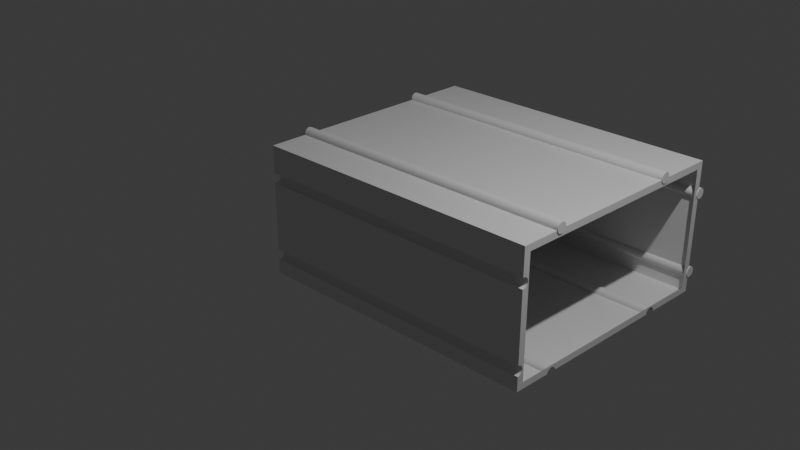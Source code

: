 # Source: organizadores_modulares.blend  (saved by Blender 4.0.36; exported with 4.5.12 LTS)
import bpy
from mathutils import Matrix  # noqa: F401  (used for matrix-valued properties, if any)

bpy.ops.wm.read_factory_settings(use_empty=True)
scene = bpy.context.scene
scene.name = 'Scene'

# ---- collections
col_collection = bpy.data.collections.new('Collection'); scene.collection.children.link(col_collection)

# ---- materials (node trees are filled in below, after node groups)
mat_material = bpy.data.materials.new('Material')
mat_material.alpha_threshold = 0.0
mat_material.use_transparent_shadow = False
mat_material.roughness = 0.5
mat_material.line_color = (0.0, 0.0, 0.0, 1.0)

# ---- material node trees
mat_material.use_nodes = True; mat_material.node_tree.nodes.clear()
_N = mat_material.node_tree.nodes; _L = mat_material.node_tree.links
n0 = _N.new('ShaderNodeOutputMaterial'); n0.name = 'Material Output'; n0.location = (300, 300)
n1 = _N.new('ShaderNodeBsdfPrincipled'); n1.name = 'Principled BSDF'; n1.location = (10, 300)
n1.inputs[3].default_value = 1.45
_L.new(n1.outputs[0], n0.inputs[0])
n0.is_active_output = True

# ---- world
world_world = bpy.data.worlds.new('World'); scene.world = world_world
world_world.use_nodes = True; world_world.node_tree.nodes.clear()
_N = world_world.node_tree.nodes; _L = world_world.node_tree.links
n0 = _N.new('ShaderNodeOutputWorld'); n0.name = 'World Output'; n0.location = (300, 300)
n1 = _N.new('ShaderNodeBackground'); n1.name = 'Background'; n1.location = (10, 300)
n1.inputs[0].default_value = (0.05088, 0.05088, 0.05088, 1.0)
_L.new(n1.outputs[0], n0.inputs[0])
n0.is_active_output = True
world_world.color = (0.05088, 0.05088, 0.05088)
world_world.use_sun_shadow = False
world_world.sun_shadow_jitter_overblur = 0.0

# ---- cameras
cam_camera = bpy.data.cameras.new('Camera')
cam_camera.clip_end = 100.0
cam_camera.ortho_scale = 7.314

# ---- lights
light_light = bpy.data.lights.new('Light', 'POINT')
light_light.transmission_factor = 0.0
light_light.use_soft_falloff = False
light_light.energy = 1000.0
light_light.shadow_soft_size = 0.1
light_light.shadow_maximum_resolution = 0.006
light_light.use_absolute_resolution = True

# ---- meshes
me_cube = bpy.data.meshes.new('Cube')
me_cube.from_pydata([(0.09004, 0.1884, 0.005113), (0.09004, 0.1884, -0.08489), (0.09004, 0.01861, 0.005113), (0.09004, 0.01861, -0.08489), (-0.1299, 0.1826, 0.009202), (-0.1299, 0.1826, -0.09109), (-0.1299, 0.002499, 0.009202), (-0.1299, 0.002499, -0.09109), (0.09004, 0.1935, 0.01026), (0.09004, 0.1935, -0.09004), (0.09004, 0.01347, 0.01026), (0.09004, 0.01347, -0.09004), (0.09004, 0.1935, 0.01026), (0.09004, 0.1935, -0.09004), (0.09004, 0.01347, 0.01026), (0.09004, 0.01347, -0.09004), (-0.1201, 0.01861, 0.005113), (-0.1201, 0.01861, -0.08489)], [], [(8, 4, 6, 10), (11, 10, 6, 7), (7, 6, 4, 5), (5, 9, 11, 7), (5, 4, 8, 9), (12, 13, 9, 8), (15, 14, 10, 11), (14, 12, 8, 10), (13, 15, 11, 9), (0, 1, 13, 12), (3, 2, 14, 15), (2, 0, 12, 14), (1, 3, 15, 13), (2, 3, 17, 16)])
_uv = me_cube.uv_layers.new(name='UVMap')
_uv.uv.foreach_set('vector', [0.625, 0.5, 0.875, 0.5, 0.875, 0.75, 0.625, 0.75, 0.375, 0.75, 0.625, 0.75, 0.625, 1.0, 0.375, 1.0, 0.375, 0.0, 0.625, 0.0, 0.625, 0.25, 0.375, 0.25, 0.125, 0.5, 0.375, 0.5, 0.375, 0.75, 0.125, 0.75, 0.375, 0.25, 0.625, 0.25, 0.625, 0.5, 0.375, 0.5, 0.0, 0.0, 0.0, 0.0, 0.0, 0.0, 0.0, 0.0, 0.0, 0.0, 0.0, 0.0, 0.0, 0.0, 0.0, 0.0, 0.625, 0.75, 0.625, 0.5, 0.625, 0.5, 0.625, 0.75, 0.375, 0.5, 0.375, 0.75, 0.375, 0.75, 0.375, 0.5, 0.6122, 0.5071, 0.3878, 0.5071, 0.375, 0.5, 0.625, 0.5, 0.3878, 0.7429, 0.6122, 0.7429, 0.625, 0.75, 0.375, 0.75, 0.6122, 0.7429, 0.6122, 0.5071, 0.625, 0.5, 0.625, 0.75, 0.3878, 0.5071, 0.3878, 0.7429, 0.375, 0.75, 0.375, 0.5, 0.6122, 0.7429, 0.3878, 0.7429, 0.3878, 0.7429, 0.6122, 0.7429])
me_cube.materials.append(mat_material)
me_cube.use_mirror_vertex_groups = False
me_cube.update()
me_cylinder_004 = bpy.data.meshes.new('Cylinder.004')
me_cylinder_004.from_pydata([(-0.00128, 0.00161, -0.02305), (3.882e-05, 0.009717, 0.1967), (0.0005538, 0.00143, -0.02305), (0.001873, 0.009536, 0.1967), (0.002317, 0.0008948, -0.02305), (0.003636, 0.009001, 0.1967), (0.003943, 2.605e-05, -0.02305), (0.005262, 0.008132, 0.1967), (0.005367, -0.001143, -0.02305), (0.006686, 0.006963, 0.1967), (0.006536, -0.002568, -0.02305), (0.007856, 0.005538, 0.1967), (0.007405, -0.004193, -0.02305), (0.008724, 0.003913, 0.1967), (0.00794, -0.005957, -0.02305), (0.009259, 0.002149, 0.1967), (0.008121, -0.007791, -0.02305), (0.00944, 0.0003154, 0.1967), (0.00794, -0.009625, -0.02305), (0.009259, -0.001519, 0.1967), (0.007405, -0.01139, -0.02305), (0.008724, -0.003282, 0.1967), (0.006536, -0.01301, -0.02305), (0.007856, -0.004908, 0.1967), (0.005367, -0.01444, -0.02305), (0.006686, -0.006332, 0.1967), (0.003943, -0.01561, -0.02305), (0.005262, -0.007501, 0.1967), (0.002317, -0.01648, -0.02305), (0.003636, -0.00837, 0.1967), (0.0005538, -0.01701, -0.02305), (0.001873, -0.008905, 0.1967), (-0.00128, -0.01719, -0.02305), (3.882e-05, -0.009086, 0.1967), (-0.003114, -0.01701, -0.02305), (-0.001795, -0.008905, 0.1967), (-0.004878, -0.01648, -0.02305), (-0.003559, -0.00837, 0.1967), (-0.006503, -0.01561, -0.02305), (-0.005184, -0.007501, 0.1967), (-0.007928, -0.01444, -0.02305), (-0.006609, -0.006332, 0.1967), (-0.009097, -0.01301, -0.02305), (-0.007778, -0.004908, 0.1967), (-0.009966, -0.01139, -0.02305), (-0.008647, -0.003282, 0.1967), (-0.0105, -0.009625, -0.02305), (-0.009182, -0.001519, 0.1967), (-0.01068, -0.007791, -0.02305), (-0.009362, 0.0003154, 0.1967), (-0.0105, -0.005957, -0.02305), (-0.009182, 0.002149, 0.1967), (-0.009966, -0.004193, -0.02305), (-0.008647, 0.003913, 0.1967), (-0.009097, -0.002568, -0.02305), (-0.007778, 0.005538, 0.1967), (-0.007928, -0.001143, -0.02305), (-0.006609, 0.006963, 0.1967), (-0.006503, 2.605e-05, -0.02305), (-0.005184, 0.008132, 0.1967), (-0.004878, 0.0008948, -0.02305), (-0.003559, 0.009001, 0.1967), (-0.003114, 0.00143, -0.02305), (-0.001795, 0.009536, 0.1967)], [], [(0, 1, 3, 2), (2, 3, 5, 4), (4, 5, 7, 6), (6, 7, 9, 8), (8, 9, 11, 10), (10, 11, 13, 12), (12, 13, 15, 14), (14, 15, 17, 16), (16, 17, 19, 18), (18, 19, 21, 20), (20, 21, 23, 22), (22, 23, 25, 24), (24, 25, 27, 26), (26, 27, 29, 28), (28, 29, 31, 30), (30, 31, 33, 32), (32, 33, 35, 34), (34, 35, 37, 36), (36, 37, 39, 38), (38, 39, 41, 40), (40, 41, 43, 42), (42, 43, 45, 44), (44, 45, 47, 46), (46, 47, 49, 48), (48, 49, 51, 50), (50, 51, 53, 52), (52, 53, 55, 54), (54, 55, 57, 56), (56, 57, 59, 58), (58, 59, 61, 60), (3, 1, 63, 61, 59, 57, 55, 53, 51, 49, 47, 45, 43, 41, 39, 37, 35, 33, 31, 29, 27, 25, 23, 21, 19, 17, 15, 13, 11, 9, 7, 5), (60, 61, 63, 62), (62, 63, 1, 0), (0, 2, 4, 6, 8, 10, 12, 14, 16, 18, 20, 22, 24, 26, 28, 30, 32, 34, 36, 38, 40, 42, 44, 46, 48, 50, 52, 54, 56, 58, 60, 62)])
_uv = me_cylinder_004.uv_layers.new(name='UVMap')
_uv.uv.foreach_set('vector', [1.0, 0.5, 1.0, 1.0, 0.9688, 1.0, 0.9688, 0.5, 0.9688, 0.5, 0.9688, 1.0, 0.9375, 1.0, 0.9375, 0.5, 0.9375, 0.5, 0.9375, 1.0, 0.9062, 1.0, 0.9062, 0.5, 0.9062, 0.5, 0.9062, 1.0, 0.875, 1.0, 0.875, 0.5, 0.875, 0.5, 0.875, 1.0, 0.8438, 1.0, 0.8438, 0.5, 0.8438, 0.5, 0.8438, 1.0, 0.8125, 1.0, 0.8125, 0.5, 0.8125, 0.5, 0.8125, 1.0, 0.7812, 1.0, 0.7812, 0.5, 0.7812, 0.5, 0.7812, 1.0, 0.75, 1.0, 0.75, 0.5, 0.75, 0.5, 0.75, 1.0, 0.7188, 1.0, 0.7188, 0.5, 0.7188, 0.5, 0.7188, 1.0, 0.6875, 1.0, 0.6875, 0.5, 0.6875, 0.5, 0.6875, 1.0, 0.6562, 1.0, 0.6562, 0.5, 0.6562, 0.5, 0.6562, 1.0, 0.625, 1.0, 0.625, 0.5, 0.625, 0.5, 0.625, 1.0, 0.5938, 1.0, 0.5938, 0.5, 0.5938, 0.5, 0.5938, 1.0, 0.5625, 1.0, 0.5625, 0.5, 0.5625, 0.5, 0.5625, 1.0, 0.5312, 1.0, 0.5312, 0.5, 0.5312, 0.5, 0.5312, 1.0, 0.5, 1.0, 0.5, 0.5, 0.5, 0.5, 0.5, 1.0, 0.4688, 1.0, 0.4688, 0.5, 0.4688, 0.5, 0.4688, 1.0, 0.4375, 1.0, 0.4375, 0.5, 0.4375, 0.5, 0.4375, 1.0, 0.4062, 1.0, 0.4062, 0.5, 0.4062, 0.5, 0.4062, 1.0, 0.375, 1.0, 0.375, 0.5, 0.375, 0.5, 0.375, 1.0, 0.3438, 1.0, 0.3438, 0.5, 0.3438, 0.5, 0.3438, 1.0, 0.3125, 1.0, 0.3125, 0.5, 0.3125, 0.5, 0.3125, 1.0, 0.2812, 1.0, 0.2812, 0.5, 0.2812, 0.5, 0.2812, 1.0, 0.25, 1.0, 0.25, 0.5, 0.25, 0.5, 0.25, 1.0, 0.2188, 1.0, 0.2188, 0.5, 0.2188, 0.5, 0.2188, 1.0, 0.1875, 1.0, 0.1875, 0.5, 0.1875, 0.5, 0.1875, 1.0, 0.1562, 1.0, 0.1562, 0.5, 0.1562, 0.5, 0.1562, 1.0, 0.125, 1.0, 0.125, 0.5, 0.125, 0.5, 0.125, 1.0, 0.09375, 1.0, 0.09375, 0.5, 0.09375, 0.5, 0.09375, 1.0, 0.0625, 1.0, 0.0625, 0.5, 0.2968, 0.4854, 0.25, 0.49, 0.2032, 0.4854, 0.1582, 0.4717, 0.1167, 0.4496, 0.08029, 0.4197, 0.05045, 0.3833, 0.02827, 0.3418, 0.01461, 0.2968, 0.01, 0.25, 0.01461, 0.2032, 0.02827, 0.1582, 0.05045, 0.1167, 0.08029, 0.08029, 0.1167, 0.05045, 0.1582, 0.02827, 0.2032, 0.01461, 0.25, 0.01, 0.2968, 0.01461, 0.3418, 0.02827, 0.3833, 0.05045, 0.4197, 0.08029, 0.4496, 0.1167, 0.4717, 0.1582, 0.4854, 0.2032, 0.49, 0.25, 0.4854, 0.2968, 0.4717, 0.3418, 0.4496, 0.3833, 0.4197, 0.4197, 0.3833, 0.4496, 0.3418, 0.4717, 0.0625, 0.5, 0.0625, 1.0, 0.03125, 1.0, 0.03125, 0.5, 0.03125, 0.5, 0.03125, 1.0, 0.0, 1.0, 0.0, 0.5, 0.75, 0.49, 0.7968, 0.4854, 0.8418, 0.4717, 0.8833, 0.4496, 0.9197, 0.4197, 0.9496, 0.3833, 0.9717, 0.3418, 0.9854, 0.2968, 0.99, 0.25, 0.9854, 0.2032, 0.9717, 0.1582, 0.9496, 0.1167, 0.9197, 0.08029, 0.8833, 0.05045, 0.8418, 0.02827, 0.7968, 0.01461, 0.75, 0.01, 0.7032, 0.01461, 0.6582, 0.02827, 0.6167, 0.05045, 0.5803, 0.08029, 0.5504, 0.1167, 0.5283, 0.1582, 0.5146, 0.2032, 0.51, 0.25, 0.5146, 0.2968, 0.5283, 0.3418, 0.5504, 0.3833, 0.5803, 0.4197, 0.6167, 0.4496, 0.6582, 0.4717, 0.7032, 0.4854])
me_cylinder_004.update()
me_cylinder_009 = bpy.data.meshes.new('Cylinder.009')
me_cylinder_009.from_pydata([(-0.00128, 0.00161, -0.02305), (3.882e-05, 0.009717, 0.1967), (0.0005538, 0.00143, -0.02305), (0.001873, 0.009536, 0.1967), (0.002317, 0.0008948, -0.02305), (0.003636, 0.009001, 0.1967), (0.003943, 2.605e-05, -0.02305), (0.005262, 0.008132, 0.1967), (0.005367, -0.001143, -0.02305), (0.006686, 0.006963, 0.1967), (0.006536, -0.002568, -0.02305), (0.007856, 0.005538, 0.1967), (0.007405, -0.004193, -0.02305), (0.008724, 0.003913, 0.1967), (0.00794, -0.005957, -0.02305), (0.009259, 0.002149, 0.1967), (0.008121, -0.007791, -0.02305), (0.00944, 0.0003154, 0.1967), (0.00794, -0.009625, -0.02305), (0.009259, -0.001519, 0.1967), (0.007405, -0.01139, -0.02305), (0.008724, -0.003282, 0.1967), (0.006536, -0.01301, -0.02305), (0.007856, -0.004908, 0.1967), (0.005367, -0.01444, -0.02305), (0.006686, -0.006332, 0.1967), (0.003943, -0.01561, -0.02305), (0.005262, -0.007501, 0.1967), (0.002317, -0.01648, -0.02305), (0.003636, -0.00837, 0.1967), (0.0005538, -0.01701, -0.02305), (0.001873, -0.008905, 0.1967), (-0.00128, -0.01719, -0.02305), (3.882e-05, -0.009086, 0.1967), (-0.003114, -0.01701, -0.02305), (-0.001795, -0.008905, 0.1967), (-0.004878, -0.01648, -0.02305), (-0.003559, -0.00837, 0.1967), (-0.006503, -0.01561, -0.02305), (-0.005184, -0.007501, 0.1967), (-0.007928, -0.01444, -0.02305), (-0.006609, -0.006332, 0.1967), (-0.009097, -0.01301, -0.02305), (-0.007778, -0.004908, 0.1967), (-0.009966, -0.01139, -0.02305), (-0.008647, -0.003282, 0.1967), (-0.0105, -0.009625, -0.02305), (-0.009182, -0.001519, 0.1967), (-0.01068, -0.007791, -0.02305), (-0.009362, 0.0003154, 0.1967), (-0.0105, -0.005957, -0.02305), (-0.009182, 0.002149, 0.1967), (-0.009966, -0.004193, -0.02305), (-0.008647, 0.003913, 0.1967), (-0.009097, -0.002568, -0.02305), (-0.007778, 0.005538, 0.1967), (-0.007928, -0.001143, -0.02305), (-0.006609, 0.006963, 0.1967), (-0.006503, 2.605e-05, -0.02305), (-0.005184, 0.008132, 0.1967), (-0.004878, 0.0008948, -0.02305), (-0.003559, 0.009001, 0.1967), (-0.003114, 0.00143, -0.02305), (-0.001795, 0.009536, 0.1967)], [], [(0, 1, 3, 2), (2, 3, 5, 4), (4, 5, 7, 6), (6, 7, 9, 8), (8, 9, 11, 10), (10, 11, 13, 12), (12, 13, 15, 14), (14, 15, 17, 16), (16, 17, 19, 18), (18, 19, 21, 20), (20, 21, 23, 22), (22, 23, 25, 24), (24, 25, 27, 26), (26, 27, 29, 28), (28, 29, 31, 30), (30, 31, 33, 32), (32, 33, 35, 34), (34, 35, 37, 36), (36, 37, 39, 38), (38, 39, 41, 40), (40, 41, 43, 42), (42, 43, 45, 44), (44, 45, 47, 46), (46, 47, 49, 48), (48, 49, 51, 50), (50, 51, 53, 52), (52, 53, 55, 54), (54, 55, 57, 56), (56, 57, 59, 58), (58, 59, 61, 60), (3, 1, 63, 61, 59, 57, 55, 53, 51, 49, 47, 45, 43, 41, 39, 37, 35, 33, 31, 29, 27, 25, 23, 21, 19, 17, 15, 13, 11, 9, 7, 5), (60, 61, 63, 62), (62, 63, 1, 0), (0, 2, 4, 6, 8, 10, 12, 14, 16, 18, 20, 22, 24, 26, 28, 30, 32, 34, 36, 38, 40, 42, 44, 46, 48, 50, 52, 54, 56, 58, 60, 62)])
_uv = me_cylinder_009.uv_layers.new(name='UVMap')
_uv.uv.foreach_set('vector', [1.0, 0.5, 1.0, 1.0, 0.9688, 1.0, 0.9688, 0.5, 0.9688, 0.5, 0.9688, 1.0, 0.9375, 1.0, 0.9375, 0.5, 0.9375, 0.5, 0.9375, 1.0, 0.9062, 1.0, 0.9062, 0.5, 0.9062, 0.5, 0.9062, 1.0, 0.875, 1.0, 0.875, 0.5, 0.875, 0.5, 0.875, 1.0, 0.8438, 1.0, 0.8438, 0.5, 0.8438, 0.5, 0.8438, 1.0, 0.8125, 1.0, 0.8125, 0.5, 0.8125, 0.5, 0.8125, 1.0, 0.7812, 1.0, 0.7812, 0.5, 0.7812, 0.5, 0.7812, 1.0, 0.75, 1.0, 0.75, 0.5, 0.75, 0.5, 0.75, 1.0, 0.7188, 1.0, 0.7188, 0.5, 0.7188, 0.5, 0.7188, 1.0, 0.6875, 1.0, 0.6875, 0.5, 0.6875, 0.5, 0.6875, 1.0, 0.6562, 1.0, 0.6562, 0.5, 0.6562, 0.5, 0.6562, 1.0, 0.625, 1.0, 0.625, 0.5, 0.625, 0.5, 0.625, 1.0, 0.5938, 1.0, 0.5938, 0.5, 0.5938, 0.5, 0.5938, 1.0, 0.5625, 1.0, 0.5625, 0.5, 0.5625, 0.5, 0.5625, 1.0, 0.5312, 1.0, 0.5312, 0.5, 0.5312, 0.5, 0.5312, 1.0, 0.5, 1.0, 0.5, 0.5, 0.5, 0.5, 0.5, 1.0, 0.4688, 1.0, 0.4688, 0.5, 0.4688, 0.5, 0.4688, 1.0, 0.4375, 1.0, 0.4375, 0.5, 0.4375, 0.5, 0.4375, 1.0, 0.4062, 1.0, 0.4062, 0.5, 0.4062, 0.5, 0.4062, 1.0, 0.375, 1.0, 0.375, 0.5, 0.375, 0.5, 0.375, 1.0, 0.3438, 1.0, 0.3438, 0.5, 0.3438, 0.5, 0.3438, 1.0, 0.3125, 1.0, 0.3125, 0.5, 0.3125, 0.5, 0.3125, 1.0, 0.2812, 1.0, 0.2812, 0.5, 0.2812, 0.5, 0.2812, 1.0, 0.25, 1.0, 0.25, 0.5, 0.25, 0.5, 0.25, 1.0, 0.2188, 1.0, 0.2188, 0.5, 0.2188, 0.5, 0.2188, 1.0, 0.1875, 1.0, 0.1875, 0.5, 0.1875, 0.5, 0.1875, 1.0, 0.1562, 1.0, 0.1562, 0.5, 0.1562, 0.5, 0.1562, 1.0, 0.125, 1.0, 0.125, 0.5, 0.125, 0.5, 0.125, 1.0, 0.09375, 1.0, 0.09375, 0.5, 0.09375, 0.5, 0.09375, 1.0, 0.0625, 1.0, 0.0625, 0.5, 0.2968, 0.4854, 0.25, 0.49, 0.2032, 0.4854, 0.1582, 0.4717, 0.1167, 0.4496, 0.08029, 0.4197, 0.05045, 0.3833, 0.02827, 0.3418, 0.01461, 0.2968, 0.01, 0.25, 0.01461, 0.2032, 0.02827, 0.1582, 0.05045, 0.1167, 0.08029, 0.08029, 0.1167, 0.05045, 0.1582, 0.02827, 0.2032, 0.01461, 0.25, 0.01, 0.2968, 0.01461, 0.3418, 0.02827, 0.3833, 0.05045, 0.4197, 0.08029, 0.4496, 0.1167, 0.4717, 0.1582, 0.4854, 0.2032, 0.49, 0.25, 0.4854, 0.2968, 0.4717, 0.3418, 0.4496, 0.3833, 0.4197, 0.4197, 0.3833, 0.4496, 0.3418, 0.4717, 0.0625, 0.5, 0.0625, 1.0, 0.03125, 1.0, 0.03125, 0.5, 0.03125, 0.5, 0.03125, 1.0, 0.0, 1.0, 0.0, 0.5, 0.75, 0.49, 0.7968, 0.4854, 0.8418, 0.4717, 0.8833, 0.4496, 0.9197, 0.4197, 0.9496, 0.3833, 0.9717, 0.3418, 0.9854, 0.2968, 0.99, 0.25, 0.9854, 0.2032, 0.9717, 0.1582, 0.9496, 0.1167, 0.9197, 0.08029, 0.8833, 0.05045, 0.8418, 0.02827, 0.7968, 0.01461, 0.75, 0.01, 0.7032, 0.01461, 0.6582, 0.02827, 0.6167, 0.05045, 0.5803, 0.08029, 0.5504, 0.1167, 0.5283, 0.1582, 0.5146, 0.2032, 0.51, 0.25, 0.5146, 0.2968, 0.5283, 0.3418, 0.5504, 0.3833, 0.5803, 0.4197, 0.6167, 0.4496, 0.6582, 0.4717, 0.7032, 0.4854])
me_cylinder_009.update()
me_cylinder_010 = bpy.data.meshes.new('Cylinder.010')
me_cylinder_010.from_pydata([(-0.00128, 0.00161, -0.02305), (3.882e-05, 0.009717, 0.1967), (0.0005538, 0.00143, -0.02305), (0.001873, 0.009536, 0.1967), (0.002317, 0.0008948, -0.02305), (0.003636, 0.009001, 0.1967), (0.003943, 2.605e-05, -0.02305), (0.005262, 0.008132, 0.1967), (0.005367, -0.001143, -0.02305), (0.006686, 0.006963, 0.1967), (0.006536, -0.002568, -0.02305), (0.007856, 0.005538, 0.1967), (0.007405, -0.004193, -0.02305), (0.008724, 0.003913, 0.1967), (0.00794, -0.005957, -0.02305), (0.009259, 0.002149, 0.1967), (0.008121, -0.007791, -0.02305), (0.00944, 0.0003154, 0.1967), (0.00794, -0.009625, -0.02305), (0.009259, -0.001519, 0.1967), (0.007405, -0.01139, -0.02305), (0.008724, -0.003282, 0.1967), (0.006536, -0.01301, -0.02305), (0.007856, -0.004908, 0.1967), (0.005367, -0.01444, -0.02305), (0.006686, -0.006332, 0.1967), (0.003943, -0.01561, -0.02305), (0.005262, -0.007501, 0.1967), (0.002317, -0.01648, -0.02305), (0.003636, -0.00837, 0.1967), (0.0005538, -0.01701, -0.02305), (0.001873, -0.008905, 0.1967), (-0.00128, -0.01719, -0.02305), (3.882e-05, -0.009086, 0.1967), (-0.003114, -0.01701, -0.02305), (-0.001795, -0.008905, 0.1967), (-0.004878, -0.01648, -0.02305), (-0.003559, -0.00837, 0.1967), (-0.006503, -0.01561, -0.02305), (-0.005184, -0.007501, 0.1967), (-0.007928, -0.01444, -0.02305), (-0.006609, -0.006332, 0.1967), (-0.009097, -0.01301, -0.02305), (-0.007778, -0.004908, 0.1967), (-0.009966, -0.01139, -0.02305), (-0.008647, -0.003282, 0.1967), (-0.0105, -0.009625, -0.02305), (-0.009182, -0.001519, 0.1967), (-0.01068, -0.007791, -0.02305), (-0.009362, 0.0003154, 0.1967), (-0.0105, -0.005957, -0.02305), (-0.009182, 0.002149, 0.1967), (-0.009966, -0.004193, -0.02305), (-0.008647, 0.003913, 0.1967), (-0.009097, -0.002568, -0.02305), (-0.007778, 0.005538, 0.1967), (-0.007928, -0.001143, -0.02305), (-0.006609, 0.006963, 0.1967), (-0.006503, 2.605e-05, -0.02305), (-0.005184, 0.008132, 0.1967), (-0.004878, 0.0008948, -0.02305), (-0.003559, 0.009001, 0.1967), (-0.003114, 0.00143, -0.02305), (-0.001795, 0.009536, 0.1967)], [], [(0, 1, 3, 2), (2, 3, 5, 4), (4, 5, 7, 6), (6, 7, 9, 8), (8, 9, 11, 10), (10, 11, 13, 12), (12, 13, 15, 14), (14, 15, 17, 16), (16, 17, 19, 18), (18, 19, 21, 20), (20, 21, 23, 22), (22, 23, 25, 24), (24, 25, 27, 26), (26, 27, 29, 28), (28, 29, 31, 30), (30, 31, 33, 32), (32, 33, 35, 34), (34, 35, 37, 36), (36, 37, 39, 38), (38, 39, 41, 40), (40, 41, 43, 42), (42, 43, 45, 44), (44, 45, 47, 46), (46, 47, 49, 48), (48, 49, 51, 50), (50, 51, 53, 52), (52, 53, 55, 54), (54, 55, 57, 56), (56, 57, 59, 58), (58, 59, 61, 60), (3, 1, 63, 61, 59, 57, 55, 53, 51, 49, 47, 45, 43, 41, 39, 37, 35, 33, 31, 29, 27, 25, 23, 21, 19, 17, 15, 13, 11, 9, 7, 5), (60, 61, 63, 62), (62, 63, 1, 0), (0, 2, 4, 6, 8, 10, 12, 14, 16, 18, 20, 22, 24, 26, 28, 30, 32, 34, 36, 38, 40, 42, 44, 46, 48, 50, 52, 54, 56, 58, 60, 62)])
_uv = me_cylinder_010.uv_layers.new(name='UVMap')
_uv.uv.foreach_set('vector', [1.0, 0.5, 1.0, 1.0, 0.9688, 1.0, 0.9688, 0.5, 0.9688, 0.5, 0.9688, 1.0, 0.9375, 1.0, 0.9375, 0.5, 0.9375, 0.5, 0.9375, 1.0, 0.9062, 1.0, 0.9062, 0.5, 0.9062, 0.5, 0.9062, 1.0, 0.875, 1.0, 0.875, 0.5, 0.875, 0.5, 0.875, 1.0, 0.8438, 1.0, 0.8438, 0.5, 0.8438, 0.5, 0.8438, 1.0, 0.8125, 1.0, 0.8125, 0.5, 0.8125, 0.5, 0.8125, 1.0, 0.7812, 1.0, 0.7812, 0.5, 0.7812, 0.5, 0.7812, 1.0, 0.75, 1.0, 0.75, 0.5, 0.75, 0.5, 0.75, 1.0, 0.7188, 1.0, 0.7188, 0.5, 0.7188, 0.5, 0.7188, 1.0, 0.6875, 1.0, 0.6875, 0.5, 0.6875, 0.5, 0.6875, 1.0, 0.6562, 1.0, 0.6562, 0.5, 0.6562, 0.5, 0.6562, 1.0, 0.625, 1.0, 0.625, 0.5, 0.625, 0.5, 0.625, 1.0, 0.5938, 1.0, 0.5938, 0.5, 0.5938, 0.5, 0.5938, 1.0, 0.5625, 1.0, 0.5625, 0.5, 0.5625, 0.5, 0.5625, 1.0, 0.5312, 1.0, 0.5312, 0.5, 0.5312, 0.5, 0.5312, 1.0, 0.5, 1.0, 0.5, 0.5, 0.5, 0.5, 0.5, 1.0, 0.4688, 1.0, 0.4688, 0.5, 0.4688, 0.5, 0.4688, 1.0, 0.4375, 1.0, 0.4375, 0.5, 0.4375, 0.5, 0.4375, 1.0, 0.4062, 1.0, 0.4062, 0.5, 0.4062, 0.5, 0.4062, 1.0, 0.375, 1.0, 0.375, 0.5, 0.375, 0.5, 0.375, 1.0, 0.3438, 1.0, 0.3438, 0.5, 0.3438, 0.5, 0.3438, 1.0, 0.3125, 1.0, 0.3125, 0.5, 0.3125, 0.5, 0.3125, 1.0, 0.2812, 1.0, 0.2812, 0.5, 0.2812, 0.5, 0.2812, 1.0, 0.25, 1.0, 0.25, 0.5, 0.25, 0.5, 0.25, 1.0, 0.2188, 1.0, 0.2188, 0.5, 0.2188, 0.5, 0.2188, 1.0, 0.1875, 1.0, 0.1875, 0.5, 0.1875, 0.5, 0.1875, 1.0, 0.1562, 1.0, 0.1562, 0.5, 0.1562, 0.5, 0.1562, 1.0, 0.125, 1.0, 0.125, 0.5, 0.125, 0.5, 0.125, 1.0, 0.09375, 1.0, 0.09375, 0.5, 0.09375, 0.5, 0.09375, 1.0, 0.0625, 1.0, 0.0625, 0.5, 0.2968, 0.4854, 0.25, 0.49, 0.2032, 0.4854, 0.1582, 0.4717, 0.1167, 0.4496, 0.08029, 0.4197, 0.05045, 0.3833, 0.02827, 0.3418, 0.01461, 0.2968, 0.01, 0.25, 0.01461, 0.2032, 0.02827, 0.1582, 0.05045, 0.1167, 0.08029, 0.08029, 0.1167, 0.05045, 0.1582, 0.02827, 0.2032, 0.01461, 0.25, 0.01, 0.2968, 0.01461, 0.3418, 0.02827, 0.3833, 0.05045, 0.4197, 0.08029, 0.4496, 0.1167, 0.4717, 0.1582, 0.4854, 0.2032, 0.49, 0.25, 0.4854, 0.2968, 0.4717, 0.3418, 0.4496, 0.3833, 0.4197, 0.4197, 0.3833, 0.4496, 0.3418, 0.4717, 0.0625, 0.5, 0.0625, 1.0, 0.03125, 1.0, 0.03125, 0.5, 0.03125, 0.5, 0.03125, 1.0, 0.0, 1.0, 0.0, 0.5, 0.75, 0.49, 0.7968, 0.4854, 0.8418, 0.4717, 0.8833, 0.4496, 0.9197, 0.4197, 0.9496, 0.3833, 0.9717, 0.3418, 0.9854, 0.2968, 0.99, 0.25, 0.9854, 0.2032, 0.9717, 0.1582, 0.9496, 0.1167, 0.9197, 0.08029, 0.8833, 0.05045, 0.8418, 0.02827, 0.7968, 0.01461, 0.75, 0.01, 0.7032, 0.01461, 0.6582, 0.02827, 0.6167, 0.05045, 0.5803, 0.08029, 0.5504, 0.1167, 0.5283, 0.1582, 0.5146, 0.2032, 0.51, 0.25, 0.5146, 0.2968, 0.5283, 0.3418, 0.5504, 0.3833, 0.5803, 0.4197, 0.6167, 0.4496, 0.6582, 0.4717, 0.7032, 0.4854])
me_cylinder_010.update()
me_cylinder_011 = bpy.data.meshes.new('Cylinder.011')
me_cylinder_011.from_pydata([(-0.00128, 0.00161, -0.02305), (3.882e-05, 0.009717, 0.1967), (0.0005538, 0.00143, -0.02305), (0.001873, 0.009536, 0.1967), (0.002317, 0.0008948, -0.02305), (0.003636, 0.009001, 0.1967), (0.003943, 2.605e-05, -0.02305), (0.005262, 0.008132, 0.1967), (0.005367, -0.001143, -0.02305), (0.006686, 0.006963, 0.1967), (0.006536, -0.002568, -0.02305), (0.007856, 0.005538, 0.1967), (0.007405, -0.004193, -0.02305), (0.008724, 0.003913, 0.1967), (0.00794, -0.005957, -0.02305), (0.009259, 0.002149, 0.1967), (0.008121, -0.007791, -0.02305), (0.00944, 0.0003154, 0.1967), (0.00794, -0.009625, -0.02305), (0.009259, -0.001519, 0.1967), (0.007405, -0.01139, -0.02305), (0.008724, -0.003282, 0.1967), (0.006536, -0.01301, -0.02305), (0.007856, -0.004908, 0.1967), (0.005367, -0.01444, -0.02305), (0.006686, -0.006332, 0.1967), (0.003943, -0.01561, -0.02305), (0.005262, -0.007501, 0.1967), (0.002317, -0.01648, -0.02305), (0.003636, -0.00837, 0.1967), (0.0005538, -0.01701, -0.02305), (0.001873, -0.008905, 0.1967), (-0.00128, -0.01719, -0.02305), (3.882e-05, -0.009086, 0.1967), (-0.003114, -0.01701, -0.02305), (-0.001795, -0.008905, 0.1967), (-0.004878, -0.01648, -0.02305), (-0.003559, -0.00837, 0.1967), (-0.006503, -0.01561, -0.02305), (-0.005184, -0.007501, 0.1967), (-0.007928, -0.01444, -0.02305), (-0.006609, -0.006332, 0.1967), (-0.009097, -0.01301, -0.02305), (-0.007778, -0.004908, 0.1967), (-0.009966, -0.01139, -0.02305), (-0.008647, -0.003282, 0.1967), (-0.0105, -0.009625, -0.02305), (-0.009182, -0.001519, 0.1967), (-0.01068, -0.007791, -0.02305), (-0.009362, 0.0003154, 0.1967), (-0.0105, -0.005957, -0.02305), (-0.009182, 0.002149, 0.1967), (-0.009966, -0.004193, -0.02305), (-0.008647, 0.003913, 0.1967), (-0.009097, -0.002568, -0.02305), (-0.007778, 0.005538, 0.1967), (-0.007928, -0.001143, -0.02305), (-0.006609, 0.006963, 0.1967), (-0.006503, 2.605e-05, -0.02305), (-0.005184, 0.008132, 0.1967), (-0.004878, 0.0008948, -0.02305), (-0.003559, 0.009001, 0.1967), (-0.003114, 0.00143, -0.02305), (-0.001795, 0.009536, 0.1967)], [], [(0, 1, 3, 2), (2, 3, 5, 4), (4, 5, 7, 6), (6, 7, 9, 8), (8, 9, 11, 10), (10, 11, 13, 12), (12, 13, 15, 14), (14, 15, 17, 16), (16, 17, 19, 18), (18, 19, 21, 20), (20, 21, 23, 22), (22, 23, 25, 24), (24, 25, 27, 26), (26, 27, 29, 28), (28, 29, 31, 30), (30, 31, 33, 32), (32, 33, 35, 34), (34, 35, 37, 36), (36, 37, 39, 38), (38, 39, 41, 40), (40, 41, 43, 42), (42, 43, 45, 44), (44, 45, 47, 46), (46, 47, 49, 48), (48, 49, 51, 50), (50, 51, 53, 52), (52, 53, 55, 54), (54, 55, 57, 56), (56, 57, 59, 58), (58, 59, 61, 60), (3, 1, 63, 61, 59, 57, 55, 53, 51, 49, 47, 45, 43, 41, 39, 37, 35, 33, 31, 29, 27, 25, 23, 21, 19, 17, 15, 13, 11, 9, 7, 5), (60, 61, 63, 62), (62, 63, 1, 0), (0, 2, 4, 6, 8, 10, 12, 14, 16, 18, 20, 22, 24, 26, 28, 30, 32, 34, 36, 38, 40, 42, 44, 46, 48, 50, 52, 54, 56, 58, 60, 62)])
_uv = me_cylinder_011.uv_layers.new(name='UVMap')
_uv.uv.foreach_set('vector', [1.0, 0.5, 1.0, 1.0, 0.9688, 1.0, 0.9688, 0.5, 0.9688, 0.5, 0.9688, 1.0, 0.9375, 1.0, 0.9375, 0.5, 0.9375, 0.5, 0.9375, 1.0, 0.9062, 1.0, 0.9062, 0.5, 0.9062, 0.5, 0.9062, 1.0, 0.875, 1.0, 0.875, 0.5, 0.875, 0.5, 0.875, 1.0, 0.8438, 1.0, 0.8438, 0.5, 0.8438, 0.5, 0.8438, 1.0, 0.8125, 1.0, 0.8125, 0.5, 0.8125, 0.5, 0.8125, 1.0, 0.7812, 1.0, 0.7812, 0.5, 0.7812, 0.5, 0.7812, 1.0, 0.75, 1.0, 0.75, 0.5, 0.75, 0.5, 0.75, 1.0, 0.7188, 1.0, 0.7188, 0.5, 0.7188, 0.5, 0.7188, 1.0, 0.6875, 1.0, 0.6875, 0.5, 0.6875, 0.5, 0.6875, 1.0, 0.6562, 1.0, 0.6562, 0.5, 0.6562, 0.5, 0.6562, 1.0, 0.625, 1.0, 0.625, 0.5, 0.625, 0.5, 0.625, 1.0, 0.5938, 1.0, 0.5938, 0.5, 0.5938, 0.5, 0.5938, 1.0, 0.5625, 1.0, 0.5625, 0.5, 0.5625, 0.5, 0.5625, 1.0, 0.5312, 1.0, 0.5312, 0.5, 0.5312, 0.5, 0.5312, 1.0, 0.5, 1.0, 0.5, 0.5, 0.5, 0.5, 0.5, 1.0, 0.4688, 1.0, 0.4688, 0.5, 0.4688, 0.5, 0.4688, 1.0, 0.4375, 1.0, 0.4375, 0.5, 0.4375, 0.5, 0.4375, 1.0, 0.4062, 1.0, 0.4062, 0.5, 0.4062, 0.5, 0.4062, 1.0, 0.375, 1.0, 0.375, 0.5, 0.375, 0.5, 0.375, 1.0, 0.3438, 1.0, 0.3438, 0.5, 0.3438, 0.5, 0.3438, 1.0, 0.3125, 1.0, 0.3125, 0.5, 0.3125, 0.5, 0.3125, 1.0, 0.2812, 1.0, 0.2812, 0.5, 0.2812, 0.5, 0.2812, 1.0, 0.25, 1.0, 0.25, 0.5, 0.25, 0.5, 0.25, 1.0, 0.2188, 1.0, 0.2188, 0.5, 0.2188, 0.5, 0.2188, 1.0, 0.1875, 1.0, 0.1875, 0.5, 0.1875, 0.5, 0.1875, 1.0, 0.1562, 1.0, 0.1562, 0.5, 0.1562, 0.5, 0.1562, 1.0, 0.125, 1.0, 0.125, 0.5, 0.125, 0.5, 0.125, 1.0, 0.09375, 1.0, 0.09375, 0.5, 0.09375, 0.5, 0.09375, 1.0, 0.0625, 1.0, 0.0625, 0.5, 0.2968, 0.4854, 0.25, 0.49, 0.2032, 0.4854, 0.1582, 0.4717, 0.1167, 0.4496, 0.08029, 0.4197, 0.05045, 0.3833, 0.02827, 0.3418, 0.01461, 0.2968, 0.01, 0.25, 0.01461, 0.2032, 0.02827, 0.1582, 0.05045, 0.1167, 0.08029, 0.08029, 0.1167, 0.05045, 0.1582, 0.02827, 0.2032, 0.01461, 0.25, 0.01, 0.2968, 0.01461, 0.3418, 0.02827, 0.3833, 0.05045, 0.4197, 0.08029, 0.4496, 0.1167, 0.4717, 0.1582, 0.4854, 0.2032, 0.49, 0.25, 0.4854, 0.2968, 0.4717, 0.3418, 0.4496, 0.3833, 0.4197, 0.4197, 0.3833, 0.4496, 0.3418, 0.4717, 0.0625, 0.5, 0.0625, 1.0, 0.03125, 1.0, 0.03125, 0.5, 0.03125, 0.5, 0.03125, 1.0, 0.0, 1.0, 0.0, 0.5, 0.75, 0.49, 0.7968, 0.4854, 0.8418, 0.4717, 0.8833, 0.4496, 0.9197, 0.4197, 0.9496, 0.3833, 0.9717, 0.3418, 0.9854, 0.2968, 0.99, 0.25, 0.9854, 0.2032, 0.9717, 0.1582, 0.9496, 0.1167, 0.9197, 0.08029, 0.8833, 0.05045, 0.8418, 0.02827, 0.7968, 0.01461, 0.75, 0.01, 0.7032, 0.01461, 0.6582, 0.02827, 0.6167, 0.05045, 0.5803, 0.08029, 0.5504, 0.1167, 0.5283, 0.1582, 0.5146, 0.2032, 0.51, 0.25, 0.5146, 0.2968, 0.5283, 0.3418, 0.5504, 0.3833, 0.5803, 0.4197, 0.6167, 0.4496, 0.6582, 0.4717, 0.7032, 0.4854])
me_cylinder_011.update()
me_cylinder_012 = bpy.data.meshes.new('Cylinder.012')
me_cylinder_012.from_pydata([(-0.00128, 0.00161, -0.02305), (3.882e-05, 0.009717, 0.1967), (0.0005538, 0.00143, -0.02305), (0.001873, 0.009536, 0.1967), (0.002317, 0.0008948, -0.02305), (0.003636, 0.009001, 0.1967), (0.003943, 2.605e-05, -0.02305), (0.005262, 0.008132, 0.1967), (0.005367, -0.001143, -0.02305), (0.006686, 0.006963, 0.1967), (0.006536, -0.002568, -0.02305), (0.007856, 0.005538, 0.1967), (0.007405, -0.004193, -0.02305), (0.008724, 0.003913, 0.1967), (0.00794, -0.005957, -0.02305), (0.009259, 0.002149, 0.1967), (0.008121, -0.007791, -0.02305), (0.00944, 0.0003154, 0.1967), (0.00794, -0.009625, -0.02305), (0.009259, -0.001519, 0.1967), (0.007405, -0.01139, -0.02305), (0.008724, -0.003282, 0.1967), (0.006536, -0.01301, -0.02305), (0.007856, -0.004908, 0.1967), (0.005367, -0.01444, -0.02305), (0.006686, -0.006332, 0.1967), (0.003943, -0.01561, -0.02305), (0.005262, -0.007501, 0.1967), (0.002317, -0.01648, -0.02305), (0.003636, -0.00837, 0.1967), (0.0005538, -0.01701, -0.02305), (0.001873, -0.008905, 0.1967), (-0.00128, -0.01719, -0.02305), (3.882e-05, -0.009086, 0.1967), (-0.003114, -0.01701, -0.02305), (-0.001795, -0.008905, 0.1967), (-0.004878, -0.01648, -0.02305), (-0.003559, -0.00837, 0.1967), (-0.006503, -0.01561, -0.02305), (-0.005184, -0.007501, 0.1967), (-0.007928, -0.01444, -0.02305), (-0.006609, -0.006332, 0.1967), (-0.009097, -0.01301, -0.02305), (-0.007778, -0.004908, 0.1967), (-0.009966, -0.01139, -0.02305), (-0.008647, -0.003282, 0.1967), (-0.0105, -0.009625, -0.02305), (-0.009182, -0.001519, 0.1967), (-0.01068, -0.007791, -0.02305), (-0.009362, 0.0003154, 0.1967), (-0.0105, -0.005957, -0.02305), (-0.009182, 0.002149, 0.1967), (-0.009966, -0.004193, -0.02305), (-0.008647, 0.003913, 0.1967), (-0.009097, -0.002568, -0.02305), (-0.007778, 0.005538, 0.1967), (-0.007928, -0.001143, -0.02305), (-0.006609, 0.006963, 0.1967), (-0.006503, 2.605e-05, -0.02305), (-0.005184, 0.008132, 0.1967), (-0.004878, 0.0008948, -0.02305), (-0.003559, 0.009001, 0.1967), (-0.003114, 0.00143, -0.02305), (-0.001795, 0.009536, 0.1967)], [], [(0, 1, 3, 2), (2, 3, 5, 4), (4, 5, 7, 6), (6, 7, 9, 8), (8, 9, 11, 10), (10, 11, 13, 12), (12, 13, 15, 14), (14, 15, 17, 16), (16, 17, 19, 18), (18, 19, 21, 20), (20, 21, 23, 22), (22, 23, 25, 24), (24, 25, 27, 26), (26, 27, 29, 28), (28, 29, 31, 30), (30, 31, 33, 32), (32, 33, 35, 34), (34, 35, 37, 36), (36, 37, 39, 38), (38, 39, 41, 40), (40, 41, 43, 42), (42, 43, 45, 44), (44, 45, 47, 46), (46, 47, 49, 48), (48, 49, 51, 50), (50, 51, 53, 52), (52, 53, 55, 54), (54, 55, 57, 56), (56, 57, 59, 58), (58, 59, 61, 60), (3, 1, 63, 61, 59, 57, 55, 53, 51, 49, 47, 45, 43, 41, 39, 37, 35, 33, 31, 29, 27, 25, 23, 21, 19, 17, 15, 13, 11, 9, 7, 5), (60, 61, 63, 62), (62, 63, 1, 0), (0, 2, 4, 6, 8, 10, 12, 14, 16, 18, 20, 22, 24, 26, 28, 30, 32, 34, 36, 38, 40, 42, 44, 46, 48, 50, 52, 54, 56, 58, 60, 62)])
_uv = me_cylinder_012.uv_layers.new(name='UVMap')
_uv.uv.foreach_set('vector', [1.0, 0.5, 1.0, 1.0, 0.9688, 1.0, 0.9688, 0.5, 0.9688, 0.5, 0.9688, 1.0, 0.9375, 1.0, 0.9375, 0.5, 0.9375, 0.5, 0.9375, 1.0, 0.9062, 1.0, 0.9062, 0.5, 0.9062, 0.5, 0.9062, 1.0, 0.875, 1.0, 0.875, 0.5, 0.875, 0.5, 0.875, 1.0, 0.8438, 1.0, 0.8438, 0.5, 0.8438, 0.5, 0.8438, 1.0, 0.8125, 1.0, 0.8125, 0.5, 0.8125, 0.5, 0.8125, 1.0, 0.7812, 1.0, 0.7812, 0.5, 0.7812, 0.5, 0.7812, 1.0, 0.75, 1.0, 0.75, 0.5, 0.75, 0.5, 0.75, 1.0, 0.7188, 1.0, 0.7188, 0.5, 0.7188, 0.5, 0.7188, 1.0, 0.6875, 1.0, 0.6875, 0.5, 0.6875, 0.5, 0.6875, 1.0, 0.6562, 1.0, 0.6562, 0.5, 0.6562, 0.5, 0.6562, 1.0, 0.625, 1.0, 0.625, 0.5, 0.625, 0.5, 0.625, 1.0, 0.5938, 1.0, 0.5938, 0.5, 0.5938, 0.5, 0.5938, 1.0, 0.5625, 1.0, 0.5625, 0.5, 0.5625, 0.5, 0.5625, 1.0, 0.5312, 1.0, 0.5312, 0.5, 0.5312, 0.5, 0.5312, 1.0, 0.5, 1.0, 0.5, 0.5, 0.5, 0.5, 0.5, 1.0, 0.4688, 1.0, 0.4688, 0.5, 0.4688, 0.5, 0.4688, 1.0, 0.4375, 1.0, 0.4375, 0.5, 0.4375, 0.5, 0.4375, 1.0, 0.4062, 1.0, 0.4062, 0.5, 0.4062, 0.5, 0.4062, 1.0, 0.375, 1.0, 0.375, 0.5, 0.375, 0.5, 0.375, 1.0, 0.3438, 1.0, 0.3438, 0.5, 0.3438, 0.5, 0.3438, 1.0, 0.3125, 1.0, 0.3125, 0.5, 0.3125, 0.5, 0.3125, 1.0, 0.2812, 1.0, 0.2812, 0.5, 0.2812, 0.5, 0.2812, 1.0, 0.25, 1.0, 0.25, 0.5, 0.25, 0.5, 0.25, 1.0, 0.2188, 1.0, 0.2188, 0.5, 0.2188, 0.5, 0.2188, 1.0, 0.1875, 1.0, 0.1875, 0.5, 0.1875, 0.5, 0.1875, 1.0, 0.1562, 1.0, 0.1562, 0.5, 0.1562, 0.5, 0.1562, 1.0, 0.125, 1.0, 0.125, 0.5, 0.125, 0.5, 0.125, 1.0, 0.09375, 1.0, 0.09375, 0.5, 0.09375, 0.5, 0.09375, 1.0, 0.0625, 1.0, 0.0625, 0.5, 0.2968, 0.4854, 0.25, 0.49, 0.2032, 0.4854, 0.1582, 0.4717, 0.1167, 0.4496, 0.08029, 0.4197, 0.05045, 0.3833, 0.02827, 0.3418, 0.01461, 0.2968, 0.01, 0.25, 0.01461, 0.2032, 0.02827, 0.1582, 0.05045, 0.1167, 0.08029, 0.08029, 0.1167, 0.05045, 0.1582, 0.02827, 0.2032, 0.01461, 0.25, 0.01, 0.2968, 0.01461, 0.3418, 0.02827, 0.3833, 0.05045, 0.4197, 0.08029, 0.4496, 0.1167, 0.4717, 0.1582, 0.4854, 0.2032, 0.49, 0.25, 0.4854, 0.2968, 0.4717, 0.3418, 0.4496, 0.3833, 0.4197, 0.4197, 0.3833, 0.4496, 0.3418, 0.4717, 0.0625, 0.5, 0.0625, 1.0, 0.03125, 1.0, 0.03125, 0.5, 0.03125, 0.5, 0.03125, 1.0, 0.0, 1.0, 0.0, 0.5, 0.75, 0.49, 0.7968, 0.4854, 0.8418, 0.4717, 0.8833, 0.4496, 0.9197, 0.4197, 0.9496, 0.3833, 0.9717, 0.3418, 0.9854, 0.2968, 0.99, 0.25, 0.9854, 0.2032, 0.9717, 0.1582, 0.9496, 0.1167, 0.9197, 0.08029, 0.8833, 0.05045, 0.8418, 0.02827, 0.7968, 0.01461, 0.75, 0.01, 0.7032, 0.01461, 0.6582, 0.02827, 0.6167, 0.05045, 0.5803, 0.08029, 0.5504, 0.1167, 0.5283, 0.1582, 0.5146, 0.2032, 0.51, 0.25, 0.5146, 0.2968, 0.5283, 0.3418, 0.5504, 0.3833, 0.5803, 0.4197, 0.6167, 0.4496, 0.6582, 0.4717, 0.7032, 0.4854])
me_cylinder_012.update()
me_cylinder_013 = bpy.data.meshes.new('Cylinder.013')
me_cylinder_013.from_pydata([(-0.00128, 0.00161, -0.02305), (3.882e-05, 0.009717, 0.1967), (0.0005538, 0.00143, -0.02305), (0.001873, 0.009536, 0.1967), (0.002317, 0.0008948, -0.02305), (0.003636, 0.009001, 0.1967), (0.003943, 2.605e-05, -0.02305), (0.005262, 0.008132, 0.1967), (0.005367, -0.001143, -0.02305), (0.006686, 0.006963, 0.1967), (0.006536, -0.002568, -0.02305), (0.007856, 0.005538, 0.1967), (0.007405, -0.004193, -0.02305), (0.008724, 0.003913, 0.1967), (0.00794, -0.005957, -0.02305), (0.009259, 0.002149, 0.1967), (0.008121, -0.007791, -0.02305), (0.00944, 0.0003154, 0.1967), (0.00794, -0.009625, -0.02305), (0.009259, -0.001519, 0.1967), (0.007405, -0.01139, -0.02305), (0.008724, -0.003282, 0.1967), (0.006536, -0.01301, -0.02305), (0.007856, -0.004908, 0.1967), (0.005367, -0.01444, -0.02305), (0.006686, -0.006332, 0.1967), (0.003943, -0.01561, -0.02305), (0.005262, -0.007501, 0.1967), (0.002317, -0.01648, -0.02305), (0.003636, -0.00837, 0.1967), (0.0005538, -0.01701, -0.02305), (0.001873, -0.008905, 0.1967), (-0.00128, -0.01719, -0.02305), (3.882e-05, -0.009086, 0.1967), (-0.003114, -0.01701, -0.02305), (-0.001795, -0.008905, 0.1967), (-0.004878, -0.01648, -0.02305), (-0.003559, -0.00837, 0.1967), (-0.006503, -0.01561, -0.02305), (-0.005184, -0.007501, 0.1967), (-0.007928, -0.01444, -0.02305), (-0.006609, -0.006332, 0.1967), (-0.009097, -0.01301, -0.02305), (-0.007778, -0.004908, 0.1967), (-0.009966, -0.01139, -0.02305), (-0.008647, -0.003282, 0.1967), (-0.0105, -0.009625, -0.02305), (-0.009182, -0.001519, 0.1967), (-0.01068, -0.007791, -0.02305), (-0.009362, 0.0003154, 0.1967), (-0.0105, -0.005957, -0.02305), (-0.009182, 0.002149, 0.1967), (-0.009966, -0.004193, -0.02305), (-0.008647, 0.003913, 0.1967), (-0.009097, -0.002568, -0.02305), (-0.007778, 0.005538, 0.1967), (-0.007928, -0.001143, -0.02305), (-0.006609, 0.006963, 0.1967), (-0.006503, 2.605e-05, -0.02305), (-0.005184, 0.008132, 0.1967), (-0.004878, 0.0008948, -0.02305), (-0.003559, 0.009001, 0.1967), (-0.003114, 0.00143, -0.02305), (-0.001795, 0.009536, 0.1967)], [], [(0, 1, 3, 2), (2, 3, 5, 4), (4, 5, 7, 6), (6, 7, 9, 8), (8, 9, 11, 10), (10, 11, 13, 12), (12, 13, 15, 14), (14, 15, 17, 16), (16, 17, 19, 18), (18, 19, 21, 20), (20, 21, 23, 22), (22, 23, 25, 24), (24, 25, 27, 26), (26, 27, 29, 28), (28, 29, 31, 30), (30, 31, 33, 32), (32, 33, 35, 34), (34, 35, 37, 36), (36, 37, 39, 38), (38, 39, 41, 40), (40, 41, 43, 42), (42, 43, 45, 44), (44, 45, 47, 46), (46, 47, 49, 48), (48, 49, 51, 50), (50, 51, 53, 52), (52, 53, 55, 54), (54, 55, 57, 56), (56, 57, 59, 58), (58, 59, 61, 60), (3, 1, 63, 61, 59, 57, 55, 53, 51, 49, 47, 45, 43, 41, 39, 37, 35, 33, 31, 29, 27, 25, 23, 21, 19, 17, 15, 13, 11, 9, 7, 5), (60, 61, 63, 62), (62, 63, 1, 0), (0, 2, 4, 6, 8, 10, 12, 14, 16, 18, 20, 22, 24, 26, 28, 30, 32, 34, 36, 38, 40, 42, 44, 46, 48, 50, 52, 54, 56, 58, 60, 62)])
_uv = me_cylinder_013.uv_layers.new(name='UVMap')
_uv.uv.foreach_set('vector', [1.0, 0.5, 1.0, 1.0, 0.9688, 1.0, 0.9688, 0.5, 0.9688, 0.5, 0.9688, 1.0, 0.9375, 1.0, 0.9375, 0.5, 0.9375, 0.5, 0.9375, 1.0, 0.9062, 1.0, 0.9062, 0.5, 0.9062, 0.5, 0.9062, 1.0, 0.875, 1.0, 0.875, 0.5, 0.875, 0.5, 0.875, 1.0, 0.8438, 1.0, 0.8438, 0.5, 0.8438, 0.5, 0.8438, 1.0, 0.8125, 1.0, 0.8125, 0.5, 0.8125, 0.5, 0.8125, 1.0, 0.7812, 1.0, 0.7812, 0.5, 0.7812, 0.5, 0.7812, 1.0, 0.75, 1.0, 0.75, 0.5, 0.75, 0.5, 0.75, 1.0, 0.7188, 1.0, 0.7188, 0.5, 0.7188, 0.5, 0.7188, 1.0, 0.6875, 1.0, 0.6875, 0.5, 0.6875, 0.5, 0.6875, 1.0, 0.6562, 1.0, 0.6562, 0.5, 0.6562, 0.5, 0.6562, 1.0, 0.625, 1.0, 0.625, 0.5, 0.625, 0.5, 0.625, 1.0, 0.5938, 1.0, 0.5938, 0.5, 0.5938, 0.5, 0.5938, 1.0, 0.5625, 1.0, 0.5625, 0.5, 0.5625, 0.5, 0.5625, 1.0, 0.5312, 1.0, 0.5312, 0.5, 0.5312, 0.5, 0.5312, 1.0, 0.5, 1.0, 0.5, 0.5, 0.5, 0.5, 0.5, 1.0, 0.4688, 1.0, 0.4688, 0.5, 0.4688, 0.5, 0.4688, 1.0, 0.4375, 1.0, 0.4375, 0.5, 0.4375, 0.5, 0.4375, 1.0, 0.4062, 1.0, 0.4062, 0.5, 0.4062, 0.5, 0.4062, 1.0, 0.375, 1.0, 0.375, 0.5, 0.375, 0.5, 0.375, 1.0, 0.3438, 1.0, 0.3438, 0.5, 0.3438, 0.5, 0.3438, 1.0, 0.3125, 1.0, 0.3125, 0.5, 0.3125, 0.5, 0.3125, 1.0, 0.2812, 1.0, 0.2812, 0.5, 0.2812, 0.5, 0.2812, 1.0, 0.25, 1.0, 0.25, 0.5, 0.25, 0.5, 0.25, 1.0, 0.2188, 1.0, 0.2188, 0.5, 0.2188, 0.5, 0.2188, 1.0, 0.1875, 1.0, 0.1875, 0.5, 0.1875, 0.5, 0.1875, 1.0, 0.1562, 1.0, 0.1562, 0.5, 0.1562, 0.5, 0.1562, 1.0, 0.125, 1.0, 0.125, 0.5, 0.125, 0.5, 0.125, 1.0, 0.09375, 1.0, 0.09375, 0.5, 0.09375, 0.5, 0.09375, 1.0, 0.0625, 1.0, 0.0625, 0.5, 0.2968, 0.4854, 0.25, 0.49, 0.2032, 0.4854, 0.1582, 0.4717, 0.1167, 0.4496, 0.08029, 0.4197, 0.05045, 0.3833, 0.02827, 0.3418, 0.01461, 0.2968, 0.01, 0.25, 0.01461, 0.2032, 0.02827, 0.1582, 0.05045, 0.1167, 0.08029, 0.08029, 0.1167, 0.05045, 0.1582, 0.02827, 0.2032, 0.01461, 0.25, 0.01, 0.2968, 0.01461, 0.3418, 0.02827, 0.3833, 0.05045, 0.4197, 0.08029, 0.4496, 0.1167, 0.4717, 0.1582, 0.4854, 0.2032, 0.49, 0.25, 0.4854, 0.2968, 0.4717, 0.3418, 0.4496, 0.3833, 0.4197, 0.4197, 0.3833, 0.4496, 0.3418, 0.4717, 0.0625, 0.5, 0.0625, 1.0, 0.03125, 1.0, 0.03125, 0.5, 0.03125, 0.5, 0.03125, 1.0, 0.0, 1.0, 0.0, 0.5, 0.75, 0.49, 0.7968, 0.4854, 0.8418, 0.4717, 0.8833, 0.4496, 0.9197, 0.4197, 0.9496, 0.3833, 0.9717, 0.3418, 0.9854, 0.2968, 0.99, 0.25, 0.9854, 0.2032, 0.9717, 0.1582, 0.9496, 0.1167, 0.9197, 0.08029, 0.8833, 0.05045, 0.8418, 0.02827, 0.7968, 0.01461, 0.75, 0.01, 0.7032, 0.01461, 0.6582, 0.02827, 0.6167, 0.05045, 0.5803, 0.08029, 0.5504, 0.1167, 0.5283, 0.1582, 0.5146, 0.2032, 0.51, 0.25, 0.5146, 0.2968, 0.5283, 0.3418, 0.5504, 0.3833, 0.5803, 0.4197, 0.6167, 0.4496, 0.6582, 0.4717, 0.7032, 0.4854])
me_cylinder_013.update()
me_cylinder_014 = bpy.data.meshes.new('Cylinder.014')
me_cylinder_014.from_pydata([(-0.00128, 0.00161, -0.02305), (3.882e-05, 0.009717, 0.1967), (0.0005538, 0.00143, -0.02305), (0.001873, 0.009536, 0.1967), (0.002317, 0.0008948, -0.02305), (0.003636, 0.009001, 0.1967), (0.003943, 2.605e-05, -0.02305), (0.005262, 0.008132, 0.1967), (0.005367, -0.001143, -0.02305), (0.006686, 0.006963, 0.1967), (0.006536, -0.002568, -0.02305), (0.007856, 0.005538, 0.1967), (0.007405, -0.004193, -0.02305), (0.008724, 0.003913, 0.1967), (0.00794, -0.005957, -0.02305), (0.009259, 0.002149, 0.1967), (0.008121, -0.007791, -0.02305), (0.00944, 0.0003154, 0.1967), (0.00794, -0.009625, -0.02305), (0.009259, -0.001519, 0.1967), (0.007405, -0.01139, -0.02305), (0.008724, -0.003282, 0.1967), (0.006536, -0.01301, -0.02305), (0.007856, -0.004908, 0.1967), (0.005367, -0.01444, -0.02305), (0.006686, -0.006332, 0.1967), (0.003943, -0.01561, -0.02305), (0.005262, -0.007501, 0.1967), (0.002317, -0.01648, -0.02305), (0.003636, -0.00837, 0.1967), (0.0005538, -0.01701, -0.02305), (0.001873, -0.008905, 0.1967), (-0.00128, -0.01719, -0.02305), (3.882e-05, -0.009086, 0.1967), (-0.003114, -0.01701, -0.02305), (-0.001795, -0.008905, 0.1967), (-0.004878, -0.01648, -0.02305), (-0.003559, -0.00837, 0.1967), (-0.006503, -0.01561, -0.02305), (-0.005184, -0.007501, 0.1967), (-0.007928, -0.01444, -0.02305), (-0.006609, -0.006332, 0.1967), (-0.009097, -0.01301, -0.02305), (-0.007778, -0.004908, 0.1967), (-0.009966, -0.01139, -0.02305), (-0.008647, -0.003282, 0.1967), (-0.0105, -0.009625, -0.02305), (-0.009182, -0.001519, 0.1967), (-0.01068, -0.007791, -0.02305), (-0.009362, 0.0003154, 0.1967), (-0.0105, -0.005957, -0.02305), (-0.009182, 0.002149, 0.1967), (-0.009966, -0.004193, -0.02305), (-0.008647, 0.003913, 0.1967), (-0.009097, -0.002568, -0.02305), (-0.007778, 0.005538, 0.1967), (-0.007928, -0.001143, -0.02305), (-0.006609, 0.006963, 0.1967), (-0.006503, 2.605e-05, -0.02305), (-0.005184, 0.008132, 0.1967), (-0.004878, 0.0008948, -0.02305), (-0.003559, 0.009001, 0.1967), (-0.003114, 0.00143, -0.02305), (-0.001795, 0.009536, 0.1967)], [], [(0, 1, 3, 2), (2, 3, 5, 4), (4, 5, 7, 6), (6, 7, 9, 8), (8, 9, 11, 10), (10, 11, 13, 12), (12, 13, 15, 14), (14, 15, 17, 16), (16, 17, 19, 18), (18, 19, 21, 20), (20, 21, 23, 22), (22, 23, 25, 24), (24, 25, 27, 26), (26, 27, 29, 28), (28, 29, 31, 30), (30, 31, 33, 32), (32, 33, 35, 34), (34, 35, 37, 36), (36, 37, 39, 38), (38, 39, 41, 40), (40, 41, 43, 42), (42, 43, 45, 44), (44, 45, 47, 46), (46, 47, 49, 48), (48, 49, 51, 50), (50, 51, 53, 52), (52, 53, 55, 54), (54, 55, 57, 56), (56, 57, 59, 58), (58, 59, 61, 60), (3, 1, 63, 61, 59, 57, 55, 53, 51, 49, 47, 45, 43, 41, 39, 37, 35, 33, 31, 29, 27, 25, 23, 21, 19, 17, 15, 13, 11, 9, 7, 5), (60, 61, 63, 62), (62, 63, 1, 0), (0, 2, 4, 6, 8, 10, 12, 14, 16, 18, 20, 22, 24, 26, 28, 30, 32, 34, 36, 38, 40, 42, 44, 46, 48, 50, 52, 54, 56, 58, 60, 62)])
_uv = me_cylinder_014.uv_layers.new(name='UVMap')
_uv.uv.foreach_set('vector', [1.0, 0.5, 1.0, 1.0, 0.9688, 1.0, 0.9688, 0.5, 0.9688, 0.5, 0.9688, 1.0, 0.9375, 1.0, 0.9375, 0.5, 0.9375, 0.5, 0.9375, 1.0, 0.9062, 1.0, 0.9062, 0.5, 0.9062, 0.5, 0.9062, 1.0, 0.875, 1.0, 0.875, 0.5, 0.875, 0.5, 0.875, 1.0, 0.8438, 1.0, 0.8438, 0.5, 0.8438, 0.5, 0.8438, 1.0, 0.8125, 1.0, 0.8125, 0.5, 0.8125, 0.5, 0.8125, 1.0, 0.7812, 1.0, 0.7812, 0.5, 0.7812, 0.5, 0.7812, 1.0, 0.75, 1.0, 0.75, 0.5, 0.75, 0.5, 0.75, 1.0, 0.7188, 1.0, 0.7188, 0.5, 0.7188, 0.5, 0.7188, 1.0, 0.6875, 1.0, 0.6875, 0.5, 0.6875, 0.5, 0.6875, 1.0, 0.6562, 1.0, 0.6562, 0.5, 0.6562, 0.5, 0.6562, 1.0, 0.625, 1.0, 0.625, 0.5, 0.625, 0.5, 0.625, 1.0, 0.5938, 1.0, 0.5938, 0.5, 0.5938, 0.5, 0.5938, 1.0, 0.5625, 1.0, 0.5625, 0.5, 0.5625, 0.5, 0.5625, 1.0, 0.5312, 1.0, 0.5312, 0.5, 0.5312, 0.5, 0.5312, 1.0, 0.5, 1.0, 0.5, 0.5, 0.5, 0.5, 0.5, 1.0, 0.4688, 1.0, 0.4688, 0.5, 0.4688, 0.5, 0.4688, 1.0, 0.4375, 1.0, 0.4375, 0.5, 0.4375, 0.5, 0.4375, 1.0, 0.4062, 1.0, 0.4062, 0.5, 0.4062, 0.5, 0.4062, 1.0, 0.375, 1.0, 0.375, 0.5, 0.375, 0.5, 0.375, 1.0, 0.3438, 1.0, 0.3438, 0.5, 0.3438, 0.5, 0.3438, 1.0, 0.3125, 1.0, 0.3125, 0.5, 0.3125, 0.5, 0.3125, 1.0, 0.2812, 1.0, 0.2812, 0.5, 0.2812, 0.5, 0.2812, 1.0, 0.25, 1.0, 0.25, 0.5, 0.25, 0.5, 0.25, 1.0, 0.2188, 1.0, 0.2188, 0.5, 0.2188, 0.5, 0.2188, 1.0, 0.1875, 1.0, 0.1875, 0.5, 0.1875, 0.5, 0.1875, 1.0, 0.1562, 1.0, 0.1562, 0.5, 0.1562, 0.5, 0.1562, 1.0, 0.125, 1.0, 0.125, 0.5, 0.125, 0.5, 0.125, 1.0, 0.09375, 1.0, 0.09375, 0.5, 0.09375, 0.5, 0.09375, 1.0, 0.0625, 1.0, 0.0625, 0.5, 0.2968, 0.4854, 0.25, 0.49, 0.2032, 0.4854, 0.1582, 0.4717, 0.1167, 0.4496, 0.08029, 0.4197, 0.05045, 0.3833, 0.02827, 0.3418, 0.01461, 0.2968, 0.01, 0.25, 0.01461, 0.2032, 0.02827, 0.1582, 0.05045, 0.1167, 0.08029, 0.08029, 0.1167, 0.05045, 0.1582, 0.02827, 0.2032, 0.01461, 0.25, 0.01, 0.2968, 0.01461, 0.3418, 0.02827, 0.3833, 0.05045, 0.4197, 0.08029, 0.4496, 0.1167, 0.4717, 0.1582, 0.4854, 0.2032, 0.49, 0.25, 0.4854, 0.2968, 0.4717, 0.3418, 0.4496, 0.3833, 0.4197, 0.4197, 0.3833, 0.4496, 0.3418, 0.4717, 0.0625, 0.5, 0.0625, 1.0, 0.03125, 1.0, 0.03125, 0.5, 0.03125, 0.5, 0.03125, 1.0, 0.0, 1.0, 0.0, 0.5, 0.75, 0.49, 0.7968, 0.4854, 0.8418, 0.4717, 0.8833, 0.4496, 0.9197, 0.4197, 0.9496, 0.3833, 0.9717, 0.3418, 0.9854, 0.2968, 0.99, 0.25, 0.9854, 0.2032, 0.9717, 0.1582, 0.9496, 0.1167, 0.9197, 0.08029, 0.8833, 0.05045, 0.8418, 0.02827, 0.7968, 0.01461, 0.75, 0.01, 0.7032, 0.01461, 0.6582, 0.02827, 0.6167, 0.05045, 0.5803, 0.08029, 0.5504, 0.1167, 0.5283, 0.1582, 0.5146, 0.2032, 0.51, 0.25, 0.5146, 0.2968, 0.5283, 0.3418, 0.5504, 0.3833, 0.5803, 0.4197, 0.6167, 0.4496, 0.6582, 0.4717, 0.7032, 0.4854])
me_cylinder_014.update()
me_cylinder_015 = bpy.data.meshes.new('Cylinder.015')
me_cylinder_015.from_pydata([(-0.00128, 0.00161, -0.02305), (3.882e-05, 0.009717, 0.1967), (0.0005538, 0.00143, -0.02305), (0.001873, 0.009536, 0.1967), (0.002317, 0.0008948, -0.02305), (0.003636, 0.009001, 0.1967), (0.003943, 2.605e-05, -0.02305), (0.005262, 0.008132, 0.1967), (0.005367, -0.001143, -0.02305), (0.006686, 0.006963, 0.1967), (0.006536, -0.002568, -0.02305), (0.007856, 0.005538, 0.1967), (0.007405, -0.004193, -0.02305), (0.008724, 0.003913, 0.1967), (0.00794, -0.005957, -0.02305), (0.009259, 0.002149, 0.1967), (0.008121, -0.007791, -0.02305), (0.00944, 0.0003154, 0.1967), (0.00794, -0.009625, -0.02305), (0.009259, -0.001519, 0.1967), (0.007405, -0.01139, -0.02305), (0.008724, -0.003282, 0.1967), (0.006536, -0.01301, -0.02305), (0.007856, -0.004908, 0.1967), (0.005367, -0.01444, -0.02305), (0.006686, -0.006332, 0.1967), (0.003943, -0.01561, -0.02305), (0.005262, -0.007501, 0.1967), (0.002317, -0.01648, -0.02305), (0.003636, -0.00837, 0.1967), (0.0005538, -0.01701, -0.02305), (0.001873, -0.008905, 0.1967), (-0.00128, -0.01719, -0.02305), (3.882e-05, -0.009086, 0.1967), (-0.003114, -0.01701, -0.02305), (-0.001795, -0.008905, 0.1967), (-0.004878, -0.01648, -0.02305), (-0.003559, -0.00837, 0.1967), (-0.006503, -0.01561, -0.02305), (-0.005184, -0.007501, 0.1967), (-0.007928, -0.01444, -0.02305), (-0.006609, -0.006332, 0.1967), (-0.009097, -0.01301, -0.02305), (-0.007778, -0.004908, 0.1967), (-0.009966, -0.01139, -0.02305), (-0.008647, -0.003282, 0.1967), (-0.0105, -0.009625, -0.02305), (-0.009182, -0.001519, 0.1967), (-0.01068, -0.007791, -0.02305), (-0.009362, 0.0003154, 0.1967), (-0.0105, -0.005957, -0.02305), (-0.009182, 0.002149, 0.1967), (-0.009966, -0.004193, -0.02305), (-0.008647, 0.003913, 0.1967), (-0.009097, -0.002568, -0.02305), (-0.007778, 0.005538, 0.1967), (-0.007928, -0.001143, -0.02305), (-0.006609, 0.006963, 0.1967), (-0.006503, 2.605e-05, -0.02305), (-0.005184, 0.008132, 0.1967), (-0.004878, 0.0008948, -0.02305), (-0.003559, 0.009001, 0.1967), (-0.003114, 0.00143, -0.02305), (-0.001795, 0.009536, 0.1967)], [], [(0, 1, 3, 2), (2, 3, 5, 4), (4, 5, 7, 6), (6, 7, 9, 8), (8, 9, 11, 10), (10, 11, 13, 12), (12, 13, 15, 14), (14, 15, 17, 16), (16, 17, 19, 18), (18, 19, 21, 20), (20, 21, 23, 22), (22, 23, 25, 24), (24, 25, 27, 26), (26, 27, 29, 28), (28, 29, 31, 30), (30, 31, 33, 32), (32, 33, 35, 34), (34, 35, 37, 36), (36, 37, 39, 38), (38, 39, 41, 40), (40, 41, 43, 42), (42, 43, 45, 44), (44, 45, 47, 46), (46, 47, 49, 48), (48, 49, 51, 50), (50, 51, 53, 52), (52, 53, 55, 54), (54, 55, 57, 56), (56, 57, 59, 58), (58, 59, 61, 60), (3, 1, 63, 61, 59, 57, 55, 53, 51, 49, 47, 45, 43, 41, 39, 37, 35, 33, 31, 29, 27, 25, 23, 21, 19, 17, 15, 13, 11, 9, 7, 5), (60, 61, 63, 62), (62, 63, 1, 0), (0, 2, 4, 6, 8, 10, 12, 14, 16, 18, 20, 22, 24, 26, 28, 30, 32, 34, 36, 38, 40, 42, 44, 46, 48, 50, 52, 54, 56, 58, 60, 62)])
_uv = me_cylinder_015.uv_layers.new(name='UVMap')
_uv.uv.foreach_set('vector', [1.0, 0.5, 1.0, 1.0, 0.9688, 1.0, 0.9688, 0.5, 0.9688, 0.5, 0.9688, 1.0, 0.9375, 1.0, 0.9375, 0.5, 0.9375, 0.5, 0.9375, 1.0, 0.9062, 1.0, 0.9062, 0.5, 0.9062, 0.5, 0.9062, 1.0, 0.875, 1.0, 0.875, 0.5, 0.875, 0.5, 0.875, 1.0, 0.8438, 1.0, 0.8438, 0.5, 0.8438, 0.5, 0.8438, 1.0, 0.8125, 1.0, 0.8125, 0.5, 0.8125, 0.5, 0.8125, 1.0, 0.7812, 1.0, 0.7812, 0.5, 0.7812, 0.5, 0.7812, 1.0, 0.75, 1.0, 0.75, 0.5, 0.75, 0.5, 0.75, 1.0, 0.7188, 1.0, 0.7188, 0.5, 0.7188, 0.5, 0.7188, 1.0, 0.6875, 1.0, 0.6875, 0.5, 0.6875, 0.5, 0.6875, 1.0, 0.6562, 1.0, 0.6562, 0.5, 0.6562, 0.5, 0.6562, 1.0, 0.625, 1.0, 0.625, 0.5, 0.625, 0.5, 0.625, 1.0, 0.5938, 1.0, 0.5938, 0.5, 0.5938, 0.5, 0.5938, 1.0, 0.5625, 1.0, 0.5625, 0.5, 0.5625, 0.5, 0.5625, 1.0, 0.5312, 1.0, 0.5312, 0.5, 0.5312, 0.5, 0.5312, 1.0, 0.5, 1.0, 0.5, 0.5, 0.5, 0.5, 0.5, 1.0, 0.4688, 1.0, 0.4688, 0.5, 0.4688, 0.5, 0.4688, 1.0, 0.4375, 1.0, 0.4375, 0.5, 0.4375, 0.5, 0.4375, 1.0, 0.4062, 1.0, 0.4062, 0.5, 0.4062, 0.5, 0.4062, 1.0, 0.375, 1.0, 0.375, 0.5, 0.375, 0.5, 0.375, 1.0, 0.3438, 1.0, 0.3438, 0.5, 0.3438, 0.5, 0.3438, 1.0, 0.3125, 1.0, 0.3125, 0.5, 0.3125, 0.5, 0.3125, 1.0, 0.2812, 1.0, 0.2812, 0.5, 0.2812, 0.5, 0.2812, 1.0, 0.25, 1.0, 0.25, 0.5, 0.25, 0.5, 0.25, 1.0, 0.2188, 1.0, 0.2188, 0.5, 0.2188, 0.5, 0.2188, 1.0, 0.1875, 1.0, 0.1875, 0.5, 0.1875, 0.5, 0.1875, 1.0, 0.1562, 1.0, 0.1562, 0.5, 0.1562, 0.5, 0.1562, 1.0, 0.125, 1.0, 0.125, 0.5, 0.125, 0.5, 0.125, 1.0, 0.09375, 1.0, 0.09375, 0.5, 0.09375, 0.5, 0.09375, 1.0, 0.0625, 1.0, 0.0625, 0.5, 0.2968, 0.4854, 0.25, 0.49, 0.2032, 0.4854, 0.1582, 0.4717, 0.1167, 0.4496, 0.08029, 0.4197, 0.05045, 0.3833, 0.02827, 0.3418, 0.01461, 0.2968, 0.01, 0.25, 0.01461, 0.2032, 0.02827, 0.1582, 0.05045, 0.1167, 0.08029, 0.08029, 0.1167, 0.05045, 0.1582, 0.02827, 0.2032, 0.01461, 0.25, 0.01, 0.2968, 0.01461, 0.3418, 0.02827, 0.3833, 0.05045, 0.4197, 0.08029, 0.4496, 0.1167, 0.4717, 0.1582, 0.4854, 0.2032, 0.49, 0.25, 0.4854, 0.2968, 0.4717, 0.3418, 0.4496, 0.3833, 0.4197, 0.4197, 0.3833, 0.4496, 0.3418, 0.4717, 0.0625, 0.5, 0.0625, 1.0, 0.03125, 1.0, 0.03125, 0.5, 0.03125, 0.5, 0.03125, 1.0, 0.0, 1.0, 0.0, 0.5, 0.75, 0.49, 0.7968, 0.4854, 0.8418, 0.4717, 0.8833, 0.4496, 0.9197, 0.4197, 0.9496, 0.3833, 0.9717, 0.3418, 0.9854, 0.2968, 0.99, 0.25, 0.9854, 0.2032, 0.9717, 0.1582, 0.9496, 0.1167, 0.9197, 0.08029, 0.8833, 0.05045, 0.8418, 0.02827, 0.7968, 0.01461, 0.75, 0.01, 0.7032, 0.01461, 0.6582, 0.02827, 0.6167, 0.05045, 0.5803, 0.08029, 0.5504, 0.1167, 0.5283, 0.1582, 0.5146, 0.2032, 0.51, 0.25, 0.5146, 0.2968, 0.5283, 0.3418, 0.5504, 0.3833, 0.5803, 0.4197, 0.6167, 0.4496, 0.6582, 0.4717, 0.7032, 0.4854])
me_cylinder_015.update()

# ---- objects
ob_cube = bpy.data.objects.new('Cube', me_cube)
ob_light = bpy.data.objects.new('Light', light_light)
ob_camera = bpy.data.objects.new('Camera', cam_camera)
ob_cylinder = bpy.data.objects.new('Cylinder', me_cylinder_004)
ob_cylinder_001 = bpy.data.objects.new('Cylinder.001', me_cylinder_009)
ob_cylinder_002 = bpy.data.objects.new('Cylinder.002', me_cylinder_010)
ob_cylinder_003 = bpy.data.objects.new('Cylinder.003', me_cylinder_011)
ob_cylinder_005 = bpy.data.objects.new('Cylinder.005', me_cylinder_012)
ob_cylinder_006 = bpy.data.objects.new('Cylinder.006', me_cylinder_013)
ob_cylinder_007 = bpy.data.objects.new('Cylinder.007', me_cylinder_014)
ob_cylinder_008 = bpy.data.objects.new('Cylinder.008', me_cylinder_015)

# ---- transforms, parenting, visibility, modifiers, constraints
ob_cube.location = (0.0, 0.0, 0.0)
ob_cube.scale = (16.41, 16.41, 16.41)
ob_cube.lock_rotations_4d = False
ob_cube.empty_display_type = 'ARROWS'
ob_cube.lineart.crease_threshold = 0.0
_m = ob_cube.modifiers.new('BTool_Cylinder.005', 'BOOLEAN')
_m.object = ob_cylinder_005
_m = ob_cube.modifiers.new('BTool_Cylinder.006', 'BOOLEAN')
_m.object = ob_cylinder_006
_m = ob_cube.modifiers.new('BTool_Cylinder.007', 'BOOLEAN')
_m.object = ob_cylinder_007
_m = ob_cube.modifiers.new('BTool_Cylinder.008', 'BOOLEAN')
_m.object = ob_cylinder_008
ob_light.location = (4.076, 1.005, 5.904)
ob_light.rotation_euler = (0.6503, 0.05522, 1.866)
ob_light.lock_rotations_4d = False
ob_light.empty_display_type = 'ARROWS'
ob_light.color = (0.0, 0.0, 0.0, 0.0)
ob_light.lineart.crease_threshold = 0.0
ob_camera.location = (7.359, -6.926, 4.958)
ob_camera.rotation_euler = (1.109, 0.0, 0.8149)
ob_camera.lock_rotations_4d = False
ob_camera.empty_display_type = 'ARROWS'
ob_camera.color = (0.0, 0.0, 0.0, 0.0)
ob_camera.display_type = 'WIRE'
ob_camera.lineart.crease_threshold = 0.0
ob_cylinder.location = (-1.757, 3.093, -0.2506)
ob_cylinder.rotation_euler = (1.539, 1.421, 1.572)
ob_cylinder.scale = (6.931, 6.931, 16.49)
ob_cylinder_001.location = (-1.757, 3.093, -1.245)
ob_cylinder_001.rotation_euler = (1.539, 1.421, 1.572)
ob_cylinder_001.scale = (6.931, 6.931, 16.49)
ob_cylinder_002.location = (-1.757, 0.643, 0.1652)
ob_cylinder_002.rotation_euler = (1.539, 1.421, 1.572)
ob_cylinder_002.scale = (6.931, 6.931, 16.49)
ob_cylinder_003.location = (-1.757, 2.358, 0.1652)
ob_cylinder_003.rotation_euler = (1.539, 1.421, 1.572)
ob_cylinder_003.scale = (6.931, 6.931, 16.49)
ob_cylinder_005.location = (-1.757, 0.643, -1.503)
ob_cylinder_005.rotation_euler = (1.539, 1.421, 1.572)
ob_cylinder_005.scale = (6.931, 6.931, 16.49)
ob_cylinder_005.hide_render = True
ob_cylinder_005.visible_camera = False
ob_cylinder_005.visible_diffuse = False
ob_cylinder_005.visible_glossy = False
ob_cylinder_005.visible_transmission = False
ob_cylinder_005.visible_volume_scatter = False
ob_cylinder_005.display_type = 'BOUNDS'
ob_cylinder_006.location = (-1.757, 2.358, -1.49)
ob_cylinder_006.rotation_euler = (1.539, 1.421, 1.572)
ob_cylinder_006.scale = (6.931, 6.931, 16.49)
ob_cylinder_006.hide_render = True
ob_cylinder_006.visible_camera = False
ob_cylinder_006.visible_diffuse = False
ob_cylinder_006.visible_glossy = False
ob_cylinder_006.visible_transmission = False
ob_cylinder_006.visible_volume_scatter = False
ob_cylinder_006.display_type = 'BOUNDS'
ob_cylinder_007.location = (-1.757, 0.1224, -0.2506)
ob_cylinder_007.rotation_euler = (1.539, 1.421, 1.572)
ob_cylinder_007.scale = (6.931, 6.931, 16.49)
ob_cylinder_007.hide_render = True
ob_cylinder_007.visible_camera = False
ob_cylinder_007.visible_diffuse = False
ob_cylinder_007.visible_glossy = False
ob_cylinder_007.visible_transmission = False
ob_cylinder_007.visible_volume_scatter = False
ob_cylinder_007.display_type = 'BOUNDS'
ob_cylinder_008.location = (-1.757, 0.1134, -1.245)
ob_cylinder_008.rotation_euler = (1.539, 1.421, 1.572)
ob_cylinder_008.scale = (6.931, 6.931, 16.49)
ob_cylinder_008.hide_render = True
ob_cylinder_008.visible_camera = False
ob_cylinder_008.visible_diffuse = False
ob_cylinder_008.visible_glossy = False
ob_cylinder_008.visible_transmission = False
ob_cylinder_008.visible_volume_scatter = False
ob_cylinder_008.display_type = 'BOUNDS'

# ---- collection membership
col_collection.objects.link(ob_cube)
col_collection.objects.link(ob_light)
col_collection.objects.link(ob_camera)
col_collection.objects.link(ob_cylinder)
col_collection.objects.link(ob_cylinder_001)
col_collection.objects.link(ob_cylinder_002)
col_collection.objects.link(ob_cylinder_003)
col_collection.objects.link(ob_cylinder_005)
col_collection.objects.link(ob_cylinder_006)
col_collection.objects.link(ob_cylinder_007)
col_collection.objects.link(ob_cylinder_008)

# ---- scene / render settings (as saved in the file)
scene.camera = ob_camera
scene.frame_start = 1; scene.frame_end = 250; scene.frame_set(223)
scene.render.engine = 'BLENDER_EEVEE_NEXT'
scene.cycles.sampling_pattern = 'TABULATED_SOBOL'
bpy.context.view_layer.update()
